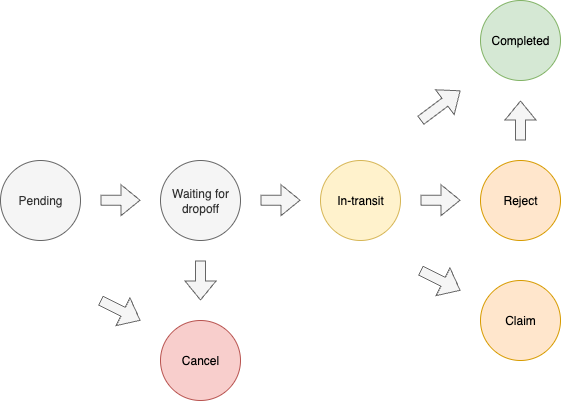

The diagram above was exported from draw.io. Its source (the exported page's mxGraphModel, read from the mxfile embedded in the PNG):
<mxGraphModel dx="1216" dy="814" grid="1" gridSize="10" guides="1" tooltips="1" connect="1" arrows="1" fold="1" page="1" pageScale="1" pageWidth="850" pageHeight="1100" math="0" shadow="0">
  <root>
    <mxCell id="0" />
    <mxCell id="1" parent="0" />
    <mxCell id="FkZ1GajIqtL4_B6z0Knz-1" value="Pending" style="ellipse;whiteSpace=wrap;html=1;aspect=fixed;fillColor=#f5f5f5;fontColor=#333333;strokeColor=#666666;" parent="1" vertex="1">
      <mxGeometry x="160" y="200" width="80" height="80" as="geometry" />
    </mxCell>
    <mxCell id="FkZ1GajIqtL4_B6z0Knz-2" value="Waiting for dropoff" style="ellipse;whiteSpace=wrap;html=1;aspect=fixed;fillColor=#f5f5f5;fontColor=#333333;strokeColor=#666666;" parent="1" vertex="1">
      <mxGeometry x="320" y="200" width="80" height="80" as="geometry" />
    </mxCell>
    <mxCell id="FkZ1GajIqtL4_B6z0Knz-3" value="In-transit" style="ellipse;whiteSpace=wrap;html=1;aspect=fixed;fillColor=#fff2cc;strokeColor=#d6b656;" parent="1" vertex="1">
      <mxGeometry x="480" y="200" width="80" height="80" as="geometry" />
    </mxCell>
    <mxCell id="FkZ1GajIqtL4_B6z0Knz-4" value="Completed" style="ellipse;whiteSpace=wrap;html=1;aspect=fixed;fillColor=#d5e8d4;strokeColor=#82b366;" parent="1" vertex="1">
      <mxGeometry x="640" y="40" width="80" height="80" as="geometry" />
    </mxCell>
    <mxCell id="FkZ1GajIqtL4_B6z0Knz-5" value="Reject" style="ellipse;whiteSpace=wrap;html=1;aspect=fixed;fillColor=#ffe6cc;strokeColor=#d79b00;" parent="1" vertex="1">
      <mxGeometry x="640" y="200" width="80" height="80" as="geometry" />
    </mxCell>
    <mxCell id="FkZ1GajIqtL4_B6z0Knz-6" value="Claim" style="ellipse;whiteSpace=wrap;html=1;aspect=fixed;fillColor=#ffe6cc;strokeColor=#d79b00;" parent="1" vertex="1">
      <mxGeometry x="640" y="320" width="80" height="80" as="geometry" />
    </mxCell>
    <mxCell id="FkZ1GajIqtL4_B6z0Knz-7" value="Cancel" style="ellipse;whiteSpace=wrap;html=1;aspect=fixed;fillColor=#f8cecc;strokeColor=#b85450;" parent="1" vertex="1">
      <mxGeometry x="320" y="360" width="80" height="80" as="geometry" />
    </mxCell>
    <mxCell id="FkZ1GajIqtL4_B6z0Knz-8" value="" style="shape=flexArrow;endArrow=classic;html=1;rounded=0;fillColor=#f5f5f5;strokeColor=#666666;" parent="1" edge="1">
      <mxGeometry width="50" height="50" relative="1" as="geometry">
        <mxPoint x="260" y="239.69" as="sourcePoint" />
        <mxPoint x="300" y="239.69" as="targetPoint" />
      </mxGeometry>
    </mxCell>
    <mxCell id="FkZ1GajIqtL4_B6z0Knz-9" value="" style="shape=flexArrow;endArrow=classic;html=1;rounded=0;fillColor=#f5f5f5;strokeColor=#666666;" parent="1" edge="1">
      <mxGeometry width="50" height="50" relative="1" as="geometry">
        <mxPoint x="420" y="239.69" as="sourcePoint" />
        <mxPoint x="460" y="239.69" as="targetPoint" />
      </mxGeometry>
    </mxCell>
    <mxCell id="FkZ1GajIqtL4_B6z0Knz-10" value="" style="shape=flexArrow;endArrow=classic;html=1;rounded=0;fillColor=#f5f5f5;strokeColor=#666666;" parent="1" edge="1">
      <mxGeometry width="50" height="50" relative="1" as="geometry">
        <mxPoint x="580" y="239.69" as="sourcePoint" />
        <mxPoint x="620" y="239.69" as="targetPoint" />
      </mxGeometry>
    </mxCell>
    <mxCell id="FkZ1GajIqtL4_B6z0Knz-13" value="" style="shape=flexArrow;endArrow=classic;html=1;rounded=0;fillColor=#f5f5f5;strokeColor=#666666;" parent="1" edge="1">
      <mxGeometry width="50" height="50" relative="1" as="geometry">
        <mxPoint x="260" y="340" as="sourcePoint" />
        <mxPoint x="300" y="360" as="targetPoint" />
      </mxGeometry>
    </mxCell>
    <mxCell id="FkZ1GajIqtL4_B6z0Knz-14" value="" style="shape=flexArrow;endArrow=classic;html=1;rounded=0;fillColor=#f5f5f5;strokeColor=#666666;" parent="1" edge="1">
      <mxGeometry width="50" height="50" relative="1" as="geometry">
        <mxPoint x="360" y="300" as="sourcePoint" />
        <mxPoint x="360" y="340" as="targetPoint" />
      </mxGeometry>
    </mxCell>
    <mxCell id="FkZ1GajIqtL4_B6z0Knz-15" value="" style="shape=flexArrow;endArrow=classic;html=1;rounded=0;fillColor=#f5f5f5;strokeColor=#666666;" parent="1" edge="1">
      <mxGeometry width="50" height="50" relative="1" as="geometry">
        <mxPoint x="580" y="310" as="sourcePoint" />
        <mxPoint x="620" y="330" as="targetPoint" />
      </mxGeometry>
    </mxCell>
    <mxCell id="FkZ1GajIqtL4_B6z0Knz-16" value="" style="shape=flexArrow;endArrow=classic;html=1;rounded=0;fillColor=#f5f5f5;strokeColor=#666666;" parent="1" edge="1">
      <mxGeometry width="50" height="50" relative="1" as="geometry">
        <mxPoint x="580" y="160" as="sourcePoint" />
        <mxPoint x="620" y="130" as="targetPoint" />
      </mxGeometry>
    </mxCell>
    <mxCell id="FwrxqeSscEx2_p_epw6B-1" value="" style="shape=flexArrow;endArrow=classic;html=1;rounded=0;fillColor=#f5f5f5;strokeColor=#666666;" edge="1" parent="1">
      <mxGeometry width="50" height="50" relative="1" as="geometry">
        <mxPoint x="680" y="180" as="sourcePoint" />
        <mxPoint x="680" y="140" as="targetPoint" />
      </mxGeometry>
    </mxCell>
  </root>
</mxGraphModel>